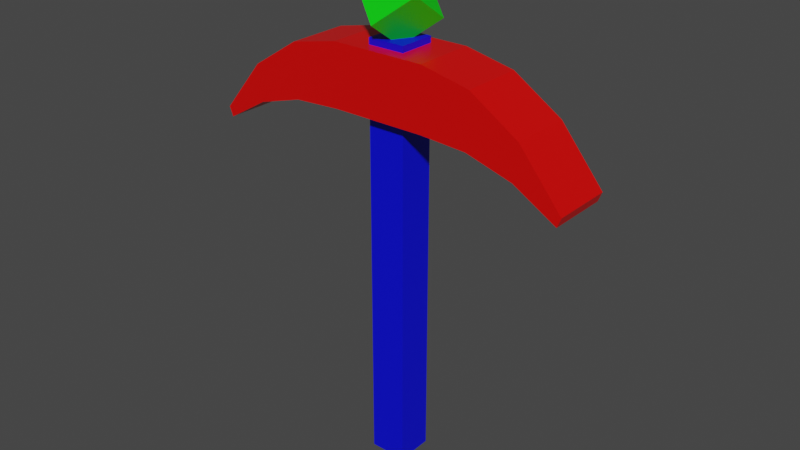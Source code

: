 # Source: pick.blend  (saved by Blender 3.0.42; exported with 4.5.12 LTS)
import bpy
from mathutils import Matrix  # noqa: F401  (used for matrix-valued properties, if any)

bpy.ops.wm.read_factory_settings(use_empty=True)
scene = bpy.context.scene
scene.name = 'Scene'

# ---- collections
col_collection = bpy.data.collections.new('Collection'); scene.collection.children.link(col_collection)

# ---- materials (node trees are filled in below, after node groups)
mat_material_001 = bpy.data.materials.new('Material.001')
mat_material_001.use_transparent_shadow = False
mat_material = bpy.data.materials.new('Material')
mat_material.alpha_threshold = 0.0
mat_material.use_transparent_shadow = False
mat_material.line_color = (0.0, 0.0, 0.0, 1.0)
mat_material_002 = bpy.data.materials.new('Material.002')
mat_material_002.use_transparent_shadow = False

# ---- material node trees
mat_material_001.use_nodes = True; mat_material_001.node_tree.nodes.clear()
_N = mat_material_001.node_tree.nodes; _L = mat_material_001.node_tree.links
n0 = _N.new('ShaderNodeBsdfPrincipled'); n0.name = 'Principled BSDF'; n0.location = (10, 300)
n0.distribution = 'GGX'
n0.subsurface_method = 'RANDOM_WALK_SKIN'
n0.inputs[0].default_value = (0.0, 0.001355, 0.8, 1.0)
n0.inputs[3].default_value = 1.45
n0.inputs[27].default_value = (0.0, 0.0, 0.0, 1.0)
n0.inputs[28].default_value = 1.0
n1 = _N.new('ShaderNodeOutputMaterial'); n1.name = 'Material Output'; n1.location = (300, 300)
_L.new(n0.outputs[0], n1.inputs[0])
n1.is_active_output = True
mat_material.use_nodes = True; mat_material.node_tree.nodes.clear()
_N = mat_material.node_tree.nodes; _L = mat_material.node_tree.links
n0 = _N.new('ShaderNodeOutputMaterial'); n0.name = 'Material Output'; n0.location = (300, 300)
n1 = _N.new('ShaderNodeBsdfPrincipled'); n1.name = 'Principled BSDF'; n1.location = (10, 300)
n1.distribution = 'GGX'
n1.subsurface_method = 'RANDOM_WALK_SKIN'
n1.inputs[0].default_value = (0.8, 0.0007126, 0.0, 1.0)
n1.inputs[2].default_value = 0.4
n1.inputs[3].default_value = 1.45
n1.inputs[27].default_value = (0.0, 0.0, 0.0, 1.0)
n1.inputs[28].default_value = 1.0
_L.new(n1.outputs[0], n0.inputs[0])
n0.is_active_output = True
mat_material_002.use_nodes = True; mat_material_002.node_tree.nodes.clear()
_N = mat_material_002.node_tree.nodes; _L = mat_material_002.node_tree.links
n0 = _N.new('ShaderNodeBsdfPrincipled'); n0.name = 'Principled BSDF'; n0.location = (10, 300)
n0.distribution = 'GGX'
n0.subsurface_method = 'RANDOM_WALK_SKIN'
n0.inputs[0].default_value = (0.0, 0.8, 0.002661, 1.0)
n0.inputs[3].default_value = 1.45
n0.inputs[27].default_value = (0.0, 0.0, 0.0, 1.0)
n0.inputs[28].default_value = 1.0
n1 = _N.new('ShaderNodeOutputMaterial'); n1.name = 'Material Output'; n1.location = (300, 300)
_L.new(n0.outputs[0], n1.inputs[0])
n1.is_active_output = True

# ---- world
world_world = bpy.data.worlds.new('World'); scene.world = world_world
world_world.use_nodes = True; world_world.node_tree.nodes.clear()
_N = world_world.node_tree.nodes; _L = world_world.node_tree.links
n0 = _N.new('ShaderNodeOutputWorld'); n0.name = 'World Output'; n0.location = (300, 300)
n1 = _N.new('ShaderNodeBackground'); n1.name = 'Background'; n1.location = (10, 300)
n1.inputs[0].default_value = (0.05088, 0.05088, 0.05088, 1.0)
_L.new(n1.outputs[0], n0.inputs[0])
n0.is_active_output = True
world_world.color = (0.05088, 0.05088, 0.05088)
world_world.use_sun_shadow = False
world_world.sun_shadow_jitter_overblur = 0.0

# ---- meshes
me_handle_mesh = bpy.data.meshes.new('Handle_Mesh')
me_handle_mesh.from_pydata([(0.1383, 0.1383, 3.187), (0.1383, 0.1383, 0.007887), (0.1383, -0.1383, 3.187), (0.1383, -0.1383, 0.007887), (-0.1383, 0.1383, 3.187), (-0.1383, 0.1383, 0.007887), (-0.1383, -0.1383, 3.187), (-0.1383, -0.1383, 0.007887)], [], [(0, 4, 6, 2), (3, 2, 6, 7), (7, 6, 4, 5), (5, 1, 3, 7), (1, 0, 2, 3), (5, 4, 0, 1)])
_uv = me_handle_mesh.uv_layers.new(name='UVMap')
_uv.uv.foreach_set('vector', [0.625, 0.5, 0.875, 0.5, 0.875, 0.75, 0.625, 0.75, 0.375, 0.75, 0.625, 0.75, 0.625, 1.0, 0.375, 1.0, 0.375, 0.0, 0.625, 0.0, 0.625, 0.25, 0.375, 0.25, 0.125, 0.5, 0.375, 0.5, 0.375, 0.75, 0.125, 0.75, 0.375, 0.5, 0.625, 0.5, 0.625, 0.75, 0.375, 0.75, 0.375, 0.25, 0.625, 0.25, 0.625, 0.5, 0.375, 0.5])
me_handle_mesh.materials.append(mat_material_001)
me_handle_mesh.use_remesh_preserve_volume = False
me_handle_mesh.use_remesh_preserve_attributes = False
me_handle_mesh.use_mirror_vertex_groups = False
me_handle_mesh.update()
me_axehead_mesh = bpy.data.meshes.new('AxeHead_Mesh')
me_axehead_mesh.from_pydata([(1.365, 0.2281, 2.376), (1.393, 0.2281, 2.447), (-5.357e-07, 0.2281, 2.685), (1.044, -0.2281, 2.564), (1.076, 0.2281, 2.832), (0.3505, 0.2281, 2.685), (1.365, -0.2281, 2.376), (1.393, -0.2281, 2.447), (-5.357e-07, -0.2281, 2.685), (-6.246e-07, 0.2281, 3.141), (-6.246e-07, -0.2281, 3.141), (0.7141, 0.2281, 3.064), (0.6986, -0.2281, 2.664), (0.6986, 0.2281, 2.664), (0.7141, -0.2281, 3.064), (1.044, 0.2281, 2.564), (1.076, -0.2281, 2.832), (0.3505, -0.2281, 2.685), (0.3505, -0.2281, 3.141), (0.3505, 0.2281, 3.141), (-0.6986, 0.2281, 2.664), (-1.076, -0.2281, 2.832), (-1.044, 0.2281, 2.564), (-0.3505, -0.2281, 2.685), (-0.3505, 0.2281, 3.141), (-1.365, -0.2281, 2.376), (-1.365, 0.2281, 2.376), (-1.393, -0.2281, 2.447), (-1.393, 0.2281, 2.447), (-0.7141, 0.2281, 3.064), (-0.6986, -0.2281, 2.664), (-0.7141, -0.2281, 3.064), (-1.076, 0.2281, 2.832), (-1.044, -0.2281, 2.564), (-0.3505, 0.2281, 2.685), (-0.3505, -0.2281, 3.141)], [], [(0, 1, 7, 6), (3, 6, 7, 16), (16, 7, 1, 4), (15, 0, 6, 3), (4, 1, 0, 15), (19, 11, 13, 5), (5, 13, 12, 17), (11, 4, 15, 13), (13, 15, 3, 12), (14, 16, 4, 11), (12, 3, 16, 14), (2, 5, 17, 8), (9, 19, 5, 2), (18, 17, 12, 14), (19, 18, 14, 11), (9, 10, 18, 19), (10, 8, 17, 18), (33, 21, 27, 25), (21, 32, 28, 27), (22, 33, 25, 26), (32, 22, 26, 28), (24, 34, 20, 29), (34, 23, 30, 20), (35, 24, 29, 31), (23, 35, 31, 30), (29, 20, 22, 32), (20, 30, 33, 22), (31, 29, 32, 21), (30, 31, 21, 33), (8, 10, 35, 23), (10, 9, 24, 35), (2, 8, 23, 34), (9, 2, 34, 24), (25, 27, 28, 26)])
_uv = me_axehead_mesh.uv_layers.new(name='UVMap')
_uv.uv.foreach_set('vector', [0.625, 0.5, 0.875, 0.5, 0.875, 0.75, 0.625, 0.75, 0.5937, 0.75, 0.625, 0.75, 0.625, 1.0, 0.5937, 1.0, 0.5937, 0.0, 0.625, 0.0, 0.625, 0.25, 0.5937, 0.25, 0.5937, 0.5, 0.625, 0.5, 0.625, 0.75, 0.5937, 0.75, 0.5937, 0.25, 0.625, 0.25, 0.625, 0.5, 0.5937, 0.5, 0.5312, 0.25, 0.5625, 0.25, 0.5625, 0.5, 0.5312, 0.5, 0.5312, 0.5, 0.5625, 0.5, 0.5625, 0.75, 0.5312, 0.75, 0.5625, 0.25, 0.5937, 0.25, 0.5937, 0.5, 0.5625, 0.5, 0.5625, 0.5, 0.5937, 0.5, 0.5937, 0.75, 0.5625, 0.75, 0.5625, 0.0, 0.5937, 0.0, 0.5937, 0.25, 0.5625, 0.25, 0.5625, 0.75, 0.5937, 0.75, 0.5937, 1.0, 0.5625, 1.0, 0.5, 0.5, 0.5312, 0.5, 0.5312, 0.75, 0.5, 0.75, 0.5, 0.25, 0.5312, 0.25, 0.5312, 0.5, 0.5, 0.5, 0.5312, 0.25, 0.5312, 0.5, 0.5625, 0.5, 0.5625, 0.25, 0.5312, 0.0, 0.5312, 0.25, 0.5625, 0.25, 0.5625, 0.0, 0.5, 0.0, 0.5, 0.25, 0.5312, 0.25, 0.5312, 0.0, 0.5, 0.25, 0.5, 0.5, 0.5312, 0.5, 0.5312, 0.25, 0.5937, 0.75, 0.5937, 1.0, 0.625, 1.0, 0.625, 0.75, 0.5937, 0.0, 0.5937, 0.25, 0.625, 0.25, 0.625, 0.0, 0.5937, 0.5, 0.5937, 0.75, 0.625, 0.75, 0.625, 0.5, 0.5937, 0.25, 0.5937, 0.5, 0.625, 0.5, 0.625, 0.25, 0.5312, 0.25, 0.5312, 0.5, 0.5625, 0.5, 0.5625, 0.25, 0.5312, 0.5, 0.5312, 0.75, 0.5625, 0.75, 0.5625, 0.5, 0.5312, 0.0, 0.5312, 0.25, 0.5625, 0.25, 0.5625, 0.0, 0.5312, 0.75, 0.5312, 1.0, 0.5625, 1.0, 0.5625, 0.75, 0.5625, 0.25, 0.5625, 0.5, 0.5937, 0.5, 0.5937, 0.25, 0.5625, 0.5, 0.5625, 0.75, 0.5937, 0.75, 0.5937, 0.5, 0.5625, 0.0, 0.5625, 0.25, 0.5937, 0.25, 0.5937, 0.0, 0.5625, 0.75, 0.5625, 1.0, 0.5937, 1.0, 0.5937, 0.75, 0.5, 0.75, 0.5, 1.0, 0.5312, 1.0, 0.5312, 0.75, 0.5, 0.0, 0.5, 0.25, 0.5312, 0.25, 0.5312, 0.0, 0.5, 0.5, 0.5, 0.75, 0.5312, 0.75, 0.5312, 0.5, 0.5, 0.25, 0.5, 0.5, 0.5312, 0.5, 0.5312, 0.25, 0.625, 0.5, 0.875, 0.5, 0.875, 0.75, 0.625, 0.75])
me_axehead_mesh.materials.append(mat_material)
me_axehead_mesh.use_remesh_preserve_volume = False
me_axehead_mesh.use_remesh_preserve_attributes = False
me_axehead_mesh.use_mirror_vertex_groups = False
me_axehead_mesh.update()
me_cube = bpy.data.meshes.new('Cube')
me_cube.from_pydata([(1.491e-08, 0.001346, 3.125), (1.489e-08, -0.2745, 3.319), (-0.2382, 0.1379, 3.32), (-0.2382, -0.1379, 3.514), (0.2382, 0.1379, 3.32), (0.2382, -0.1379, 3.514), (-1.489e-08, 0.2745, 3.516), (-1.491e-08, -0.001346, 3.709)], [], [(0, 1, 3, 2), (2, 3, 7, 6), (6, 7, 5, 4), (4, 5, 1, 0), (2, 6, 4, 0), (7, 3, 1, 5)])
_uv = me_cube.uv_layers.new(name='UVMap')
_uv.uv.foreach_set('vector', [0.375, 0.0, 0.625, 0.0, 0.625, 0.25, 0.375, 0.25, 0.375, 0.25, 0.625, 0.25, 0.625, 0.5, 0.375, 0.5, 0.375, 0.5, 0.625, 0.5, 0.625, 0.75, 0.375, 0.75, 0.375, 0.75, 0.625, 0.75, 0.625, 1.0, 0.375, 1.0, 0.125, 0.5, 0.375, 0.5, 0.375, 0.75, 0.125, 0.75, 0.625, 0.5, 0.875, 0.5, 0.875, 0.75, 0.625, 0.75])
me_cube.materials.append(mat_material_002)
me_cube.use_remesh_fix_poles = True
me_cube.use_remesh_preserve_attributes = False
me_cube.update()

# ---- objects
ob_handle_node = bpy.data.objects.new('Handle_Node', me_handle_mesh)
ob_axehead_node = bpy.data.objects.new('AxeHead_Node', me_axehead_mesh)
ob_cube = bpy.data.objects.new('Cube', me_cube)

# ---- transforms, parenting, visibility, modifiers, constraints
ob_handle_node.location = (0.0, 0.0, 0.0)
ob_handle_node.lock_rotations_4d = False
ob_handle_node.empty_display_type = 'ARROWS'
ob_handle_node.lineart.crease_threshold = 0.0
ob_axehead_node.parent = ob_handle_node
ob_axehead_node.location = (0.0, 0.0, 0.0)
ob_axehead_node.lock_rotations_4d = False
ob_axehead_node.empty_display_type = 'ARROWS'
ob_axehead_node.lineart.crease_threshold = 0.0
ob_cube.parent = ob_axehead_node
ob_cube.location = (0.0, 0.0, 0.0)

# ---- collection membership
col_collection.objects.link(ob_handle_node)
col_collection.objects.link(ob_axehead_node)
col_collection.objects.link(ob_cube)

# ---- scene / render settings (as saved in the file)
scene.frame_start = 1; scene.frame_end = 250; scene.frame_set(1)
scene.render.engine = 'BLENDER_EEVEE_NEXT'
scene.cycles.sampling_pattern = 'TABULATED_SOBOL'
scene.cycles.use_light_tree = False
scene.view_settings.view_transform = 'Filmic'
bpy.context.view_layer.update()

# ---- added for rendering (the .blend has no active camera and no usable light): camera, sun
cam_auto = bpy.data.cameras.new('AutoCamera')
cam_auto.lens = 50.0
cam_auto.sensor_width = 36.0
cam_auto.clip_end = 1000.0
ob_auto_camera = bpy.data.objects.new('AutoCamera', cam_auto)
scene.collection.objects.link(ob_auto_camera)
ob_auto_camera.location = (4.31632, -5.17958, 5.31136)
ob_auto_camera.rotation_euler = (1.09748, -7.21219e-08, 0.694738)
scene.camera = ob_auto_camera
light_auto_sun = bpy.data.lights.new('AutoSun', 'SUN')
light_auto_sun.energy = 3.0
light_auto_sun.angle = 0.0523599
ob_auto_sun = bpy.data.objects.new('AutoSun', light_auto_sun)
scene.collection.objects.link(ob_auto_sun)
ob_auto_sun.rotation_euler = (0.872665, 0.174533, 0.523599)
bpy.context.view_layer.update()
